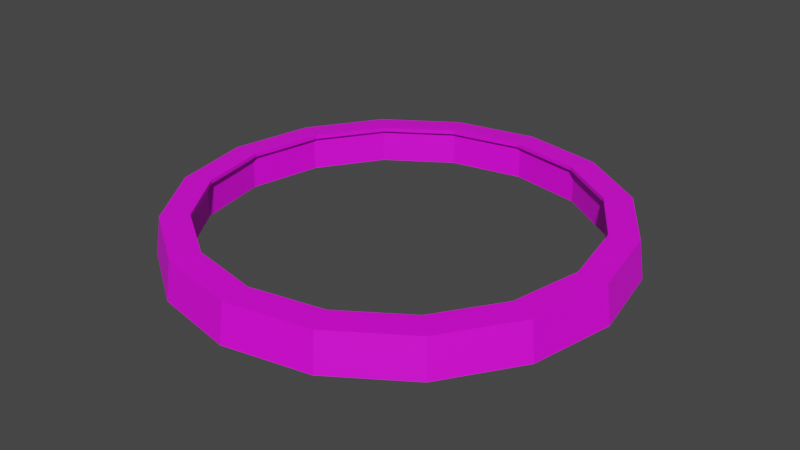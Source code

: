 # Source: Arena_Edge.blend  (saved by Blender 3.6.11; exported with 4.5.12 LTS)
import bpy
from mathutils import Matrix  # noqa: F401  (used for matrix-valued properties, if any)

bpy.ops.wm.read_factory_settings(use_empty=True)
scene = bpy.context.scene
scene.name = 'Scene'

# ---- collections
col_collection = bpy.data.collections.new('Collection'); scene.collection.children.link(col_collection)

# ---- images (referenced by path relative to the original .blend; pixels are not part of the script)
import os
ASSET_DIR = os.environ.get("B2B_ASSET_DIR", "")  # directory of the original .blend (textures are referenced by path, not embedded)
HERE = os.path.dirname(os.path.abspath(__file__))  # packed textures are extracted next to this script under _unpacked/

def load_image(name, relpath, width, height, colorspace="sRGB"):
    """Load a texture the original file referenced (path relative to the .blend, or extracted next to this script)."""
    p = next((c for c in (os.path.join(HERE, relpath), os.path.join(ASSET_DIR, relpath)) if relpath and os.path.exists(c)), "")
    if p:
        img = bpy.data.images.load(p, check_existing=True)
        img.name = name
    else:  # same state as the original file: an image datablock whose file is absent (Cycles renders it pink)
        img = bpy.data.images.new(name, width, height)
        img.source = "FILE"
        img.filepath = "//" + (relpath or name)
    img.colorspace_settings.name = colorspace
    return img
img_dungiontileset_01_png = load_image('DungionTileset_01.png', 'DungionTileset_01.png', 1024, 1024, 'sRGB')

# ---- materials (node trees are filled in below, after node groups)
mat_material_001 = bpy.data.materials.new('Material.001')

# ---- material node trees
mat_material_001.use_nodes = True; mat_material_001.node_tree.nodes.clear()
_N = mat_material_001.node_tree.nodes; _L = mat_material_001.node_tree.links
n0 = _N.new('ShaderNodeBsdfPrincipled'); n0.name = 'Principled BSDF'; n0.location = (10, 300)
n0.distribution = 'GGX'
n0.subsurface_method = 'RANDOM_WALK_SKIN'
n0.inputs[3].default_value = 1.45
n0.inputs[27].default_value = (0.0, 0.0, 0.0, 1.0)
n0.inputs[28].default_value = 1.0
n1 = _N.new('ShaderNodeOutputMaterial'); n1.name = 'Material Output'; n1.location = (300, 300)
n2 = _N.new('ShaderNodeTexImage'); n2.name = 'Image Texture'; n2.location = (-280, 280)
n2.image = img_dungiontileset_01_png
n2.interpolation = 'Closest'
_L.new(n0.outputs[0], n1.inputs[0])
_L.new(n2.outputs[0], n0.inputs[0])
n1.is_active_output = True

# ---- world
world_world = bpy.data.worlds.new('World'); scene.world = world_world
world_world.use_nodes = True; world_world.node_tree.nodes.clear()
_N = world_world.node_tree.nodes; _L = world_world.node_tree.links
n0 = _N.new('ShaderNodeOutputWorld'); n0.name = 'World Output'; n0.location = (300, 300)
n1 = _N.new('ShaderNodeBackground'); n1.name = 'Background'; n1.location = (10, 300)
n1.inputs[0].default_value = (0.05088, 0.05088, 0.05088, 1.0)
_L.new(n1.outputs[0], n0.inputs[0])
n0.is_active_output = True
world_world.color = (0.05088, 0.05088, 0.05088)
world_world.use_sun_shadow = False
world_world.sun_shadow_jitter_overblur = 0.0

# ---- meshes
me_cylinder = bpy.data.meshes.new('Cylinder')
me_cylinder.from_pydata([(-5.029e-08, 10.0, 0.0), (-5.029e-08, 10.0, 2.0), (3.827, 9.239, 0.0), (3.827, 9.239, 2.0), (7.071, 7.071, 0.0), (7.071, 7.071, 2.0), (9.239, 3.827, 0.0), (9.239, 3.827, 2.0), (10.0, -6.706e-08, 0.0), (10.0, -6.706e-08, 2.0), (0.0, 11.2, 1.943), (4.286, 10.35, 1.943), (7.92, 7.92, 1.943), (10.35, 4.286, 1.943), (11.2, 0.0, 1.943), (0.0, 11.47, 0.0), (4.388, 10.59, 0.0), (8.107, 8.107, 0.0), (10.59, 4.388, 0.0), (11.47, 0.0, 0.0), (1.913, 9.619, 0.0), (1.913, 9.619, 2.0), (2.143, 10.77, 1.943), (2.194, 11.03, 0.0), (-5.029e-08, 10.0, 1.0), (3.827, 9.239, 1.0), (7.071, 7.071, 1.0), (9.239, 3.827, 1.0), (10.0, -6.706e-08, 1.0), (1.913, 9.619, 1.0), (5.449, 8.155, 0.0), (5.449, 8.155, 2.0), (6.103, 9.134, 1.943), (6.248, 9.35, 0.0), (5.449, 8.155, 1.0), (8.155, 5.449, 0.0), (8.155, 5.449, 2.0), (9.134, 6.103, 1.943), (9.35, 6.248, 0.0), (8.155, 5.449, 1.0), (9.619, 1.913, 0.0), (9.619, 1.913, 2.0), (10.77, 2.143, 1.943), (11.03, 2.194, 0.0), (9.619, 1.913, 1.0), (-5.029e-08, 10.0, 1.8), (3.827, 9.239, 1.8), (7.071, 7.071, 1.8), (9.239, 3.827, 1.8), (10.0, -6.706e-08, 1.8), (1.913, 9.619, 1.8), (5.449, 8.155, 1.8), (8.155, 5.449, 1.8), (9.619, 1.913, 1.8), (1.868, 9.39, 2.0), (0.0, 9.771, 2.0), (0.0, 9.771, 1.8), (5.319, 7.961, 2.0), (3.737, 9.023, 2.0), (7.961, 5.319, 2.0), (6.906, 6.906, 2.0), (9.39, 1.868, 2.0), (9.023, 3.737, 2.0), (9.771, 0.0, 2.0), (3.737, 9.023, 1.8), (6.906, 6.906, 1.8), (9.023, 3.737, 1.8), (9.771, 0.0, 1.8), (1.868, 9.39, 1.8), (5.319, 7.961, 1.8), (7.961, 5.319, 1.8), (9.39, 1.868, 1.8)], [], [(47, 65, 69, 51), (41, 61, 63, 9), (48, 66, 70, 52), (41, 42, 13, 7), (31, 32, 11, 3), (36, 37, 12, 5), (21, 22, 10, 1), (22, 23, 15, 10), (32, 33, 16, 11), (37, 38, 17, 12), (42, 43, 18, 13), (11, 16, 23, 22), (3, 11, 22, 21), (1, 55, 54, 21), (0, 20, 29, 24), (40, 8, 28, 44), (35, 6, 27, 39), (30, 4, 26, 34), (20, 2, 25, 29), (2, 30, 34, 25), (12, 17, 33, 32), (5, 12, 32, 31), (5, 60, 59, 36), (4, 35, 39, 26), (13, 18, 38, 37), (7, 13, 37, 36), (49, 67, 71, 53), (6, 40, 44, 27), (14, 19, 43, 42), (9, 14, 42, 41), (36, 59, 62, 7), (27, 44, 53, 48), (26, 39, 52, 47), (25, 34, 51, 46), (24, 29, 50, 45), (44, 28, 49, 53), (39, 27, 48, 52), (34, 26, 47, 51), (29, 25, 46, 50), (68, 64, 58, 54), (69, 65, 60, 57), (70, 66, 62, 59), (71, 67, 63, 61), (56, 68, 54, 55), (64, 69, 57, 58), (65, 70, 59, 60), (66, 71, 61, 62), (21, 54, 58, 3), (46, 64, 68, 50), (7, 62, 61, 41), (53, 71, 66, 48), (52, 70, 65, 47), (3, 58, 57, 31), (31, 57, 60, 5), (51, 69, 64, 46), (50, 68, 56, 45), (4, 30, 33, 17), (6, 35, 38, 18), (35, 4, 17, 38), (43, 40, 6, 18), (0, 15, 23, 20), (8, 40, 43, 19), (2, 20, 23, 16), (30, 2, 16, 33)])
_uv = me_cylinder.uv_layers.new(name='UVMap')
_uv.uv.foreach_set('vector', [0.1354, 0.8312, 0.1354, 0.8312, 0.3646, 0.8312, 0.3646, 0.8312, 0.3333, 0.7396, 0.3333, 0.7396, 0.3333, 0.7396, 0.3333, 0.7396, 0.1354, 0.8312, 0.1354, 0.8312, 0.3646, 0.8312, 0.3646, 0.8312, 0.3333, 0.7396, 0.3333, 0.7396, 0.3333, 0.7396, 0.3333, 0.7396, 0.3333, 0.7396, 0.3333, 0.7396, 0.3333, 0.7396, 0.3333, 0.7396, 0.3333, 0.7396, 0.3333, 0.7396, 0.3333, 0.7396, 0.3333, 0.7396, 0.3333, 0.7396, 0.3333, 0.7396, 0.3333, 0.7396, 0.3333, 0.7396, 0.3333, 0.7396, 0.3333, 0.7396, 0.3333, 0.7396, 0.3333, 0.7396, 0.3333, 0.7396, 0.3333, 0.7396, 0.3333, 0.7396, 0.3333, 0.7396, 0.3333, 0.7396, 0.3333, 0.7396, 0.3333, 0.7396, 0.3333, 0.7396, 0.3333, 0.7396, 0.3333, 0.7396, 0.3333, 0.7396, 0.3333, 0.7396, 0.3333, 0.7396, 0.3333, 0.7396, 0.3333, 0.7396, 0.3333, 0.7396, 0.3333, 0.7396, 0.3333, 0.7396, 0.3333, 0.7396, 0.3333, 0.7396, 0.3333, 0.7396, 0.3333, 0.7396, 0.3333, 0.7396, 0.3333, 0.7396, 0.4896, 0.8333, 0.2604, 0.8333, 0.2604, 0.9688, 0.4896, 0.9688, 0.2604, 0.8333, 0.4896, 0.8333, 0.4896, 0.9688, 0.2604, 0.9688, 0.2604, 0.8333, 0.4896, 0.8333, 0.4896, 0.9688, 0.2604, 0.9688, 0.2604, 0.8333, 0.4896, 0.8333, 0.4896, 0.9688, 0.2604, 0.9688, 0.2604, 0.8333, 0.4896, 0.8333, 0.4896, 0.9688, 0.2604, 0.9688, 0.4896, 0.8333, 0.2604, 0.8333, 0.2604, 0.9688, 0.4896, 0.9688, 0.3333, 0.7396, 0.3333, 0.7396, 0.3333, 0.7396, 0.3333, 0.7396, 0.3333, 0.7396, 0.3333, 0.7396, 0.3333, 0.7396, 0.3333, 0.7396, 0.3333, 0.7396, 0.3333, 0.7396, 0.3333, 0.7396, 0.3333, 0.7396, 0.4896, 0.8333, 0.2604, 0.8333, 0.2604, 0.9688, 0.4896, 0.9688, 0.3333, 0.7396, 0.3333, 0.7396, 0.3333, 0.7396, 0.3333, 0.7396, 0.3333, 0.7396, 0.3333, 0.7396, 0.3333, 0.7396, 0.3333, 0.7396, 0.1354, 0.8312, 0.1354, 0.8312, 0.3646, 0.8312, 0.3646, 0.8312, 0.4896, 0.8333, 0.2604, 0.8333, 0.2604, 0.9688, 0.4896, 0.9688, 0.3333, 0.7396, 0.3333, 0.7396, 0.3333, 0.7396, 0.3333, 0.7396, 0.3333, 0.7396, 0.3333, 0.7396, 0.3333, 0.7396, 0.3333, 0.7396, 0.3333, 0.7396, 0.3333, 0.7396, 0.3333, 0.7396, 0.3333, 0.7396, 0.4896, 0.8333, 0.2604, 0.8333, 0.2604, 0.9688, 0.4896, 0.9688, 0.4896, 0.8333, 0.2604, 0.8333, 0.2604, 0.9688, 0.4896, 0.9688, 0.4896, 0.9479, 0.2604, 0.9479, 0.2604, 0.8333, 0.4896, 0.8333, 0.4896, 0.8333, 0.2604, 0.8333, 0.2604, 0.9688, 0.4896, 0.9688, 0.2604, 0.8333, 0.4896, 0.8333, 0.4896, 0.9688, 0.2604, 0.9688, 0.2604, 0.8333, 0.4896, 0.8333, 0.4896, 0.9688, 0.2604, 0.9688, 0.2604, 0.9479, 0.4896, 0.9479, 0.4896, 0.8333, 0.2604, 0.8333, 0.2604, 0.8333, 0.4896, 0.8333, 0.4896, 0.9688, 0.2604, 0.9688, 0.3646, 0.8312, 0.1354, 0.8312, 0.1354, 0.8021, 0.3646, 0.8021, 0.3646, 0.8312, 0.1354, 0.8312, 0.1354, 0.8021, 0.3646, 0.8021, 0.3646, 0.8312, 0.1354, 0.8312, 0.1354, 0.8021, 0.3646, 0.8021, 0.3646, 0.8312, 0.1354, 0.8312, 0.1354, 0.8021, 0.3646, 0.8021, 0.3646, 0.8312, 0.1354, 0.8312, 0.1354, 0.8021, 0.3646, 0.8021, 0.3646, 0.8312, 0.1354, 0.8312, 0.1354, 0.8021, 0.3646, 0.8021, 0.3646, 0.8312, 0.1354, 0.8312, 0.1354, 0.8021, 0.3646, 0.8021, 0.3646, 0.8312, 0.1354, 0.8312, 0.1354, 0.8021, 0.3646, 0.8021, 0.3333, 0.7396, 0.3333, 0.7396, 0.3333, 0.7396, 0.3333, 0.7396, 0.1354, 0.8312, 0.1354, 0.8312, 0.3646, 0.8312, 0.3646, 0.8312, 0.3333, 0.7396, 0.3333, 0.7396, 0.3333, 0.7396, 0.3333, 0.7396, 0.1354, 0.8312, 0.1354, 0.8312, 0.3646, 0.8312, 0.3646, 0.8312, 0.1354, 0.8312, 0.1354, 0.8312, 0.3646, 0.8312, 0.3646, 0.8312, 0.3333, 0.7396, 0.3333, 0.7396, 0.3333, 0.7396, 0.3333, 0.7396, 0.3333, 0.7396, 0.3333, 0.7396, 0.3333, 0.7396, 0.3333, 0.7396, 0.1354, 0.8312, 0.1354, 0.8312, 0.3646, 0.8312, 0.3646, 0.8312, 0.1354, 0.8312, 0.1354, 0.8312, 0.3646, 0.8312, 0.3646, 0.8312, 0.4896, 0.8333, 0.2604, 0.8333, 0.3333, 0.7396, 0.3333, 0.7396, 0.4896, 0.8333, 0.2604, 0.8333, 0.3333, 0.7396, 0.3333, 0.7396, 0.2604, 0.8333, 0.4896, 0.8333, 0.3333, 0.7396, 0.3333, 0.7396, 0.3333, 0.7396, 0.2604, 0.8333, 0.4896, 0.8333, 0.3333, 0.7396, 0.4896, 0.8333, 0.3333, 0.7396, 0.3333, 0.7396, 0.2604, 0.8333, 0.4896, 0.8333, 0.2604, 0.8333, 0.3333, 0.7396, 0.3333, 0.7396, 0.4896, 0.8333, 0.2604, 0.8333, 0.3333, 0.7396, 0.3333, 0.7396, 0.2604, 0.8333, 0.4896, 0.8333, 0.3333, 0.7396, 0.3333, 0.7396])
me_cylinder.materials.append(mat_material_001)
me_cylinder.update()

# ---- objects
ob_cylinder = bpy.data.objects.new('Cylinder', me_cylinder)

# ---- transforms, parenting, visibility, modifiers, constraints
ob_cylinder.location = (0.0, 0.0, 0.0)
_m = ob_cylinder.modifiers.new('Mirror', 'MIRROR')
_m.use_axis = (True, True, False)
_m.use_clip = True

# ---- collection membership
col_collection.objects.link(ob_cylinder)

# ---- scene / render settings (as saved in the file)
scene.frame_start = 1; scene.frame_end = 250; scene.frame_set(1)
scene.render.engine = 'CYCLES'
scene.render.preview_pixel_size = '2'
scene.cycles.feature_set = 'EXPERIMENTAL'
scene.cycles.samples = 512
scene.cycles.sampling_pattern = 'TABULATED_SOBOL'
scene.cycles.use_auto_tile = False
scene.view_settings.view_transform = 'Filmic'
bpy.context.view_layer.update()

# ---- added for rendering (the .blend has no active camera and no usable light): camera, sun
cam_auto = bpy.data.cameras.new('AutoCamera')
cam_auto.lens = 50.0
cam_auto.sensor_width = 36.0
cam_auto.clip_end = 1000.0
ob_auto_camera = bpy.data.objects.new('AutoCamera', cam_auto)
scene.collection.objects.link(ob_auto_camera)
ob_auto_camera.location = (30.0616, -36.0739, 25.0492)
ob_auto_camera.rotation_euler = (1.09748, -7.21219e-08, 0.694738)
scene.camera = ob_auto_camera
light_auto_sun = bpy.data.lights.new('AutoSun', 'SUN')
light_auto_sun.energy = 3.0
light_auto_sun.angle = 0.0523599
ob_auto_sun = bpy.data.objects.new('AutoSun', light_auto_sun)
scene.collection.objects.link(ob_auto_sun)
ob_auto_sun.rotation_euler = (0.872665, 0.174533, 0.523599)
bpy.context.view_layer.update()

